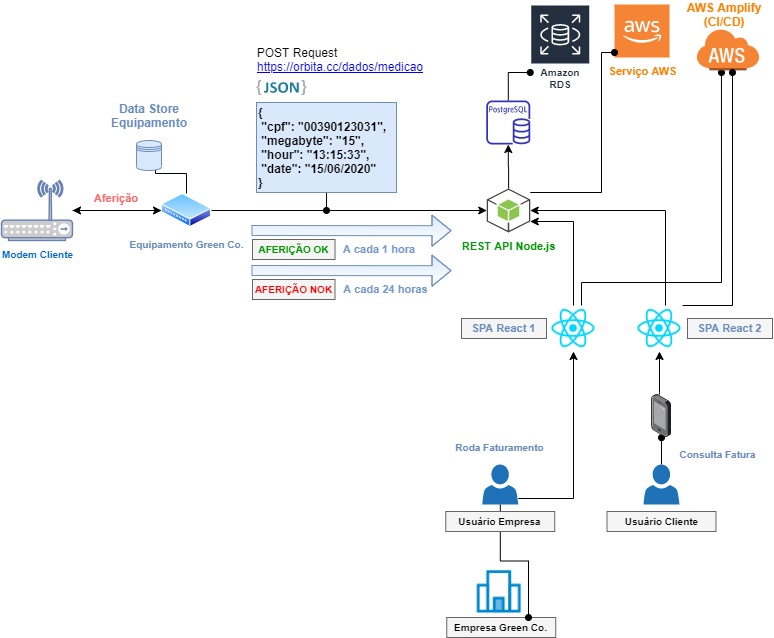

The diagram above was exported from draw.io. Its source (the exported page's mxGraphModel, read from the mxfile embedded in the PNG):
<mxGraphModel dx="1038" dy="548" grid="1" gridSize="10" guides="1" tooltips="1" connect="1" arrows="1" fold="1" page="1" pageScale="1" pageWidth="1169" pageHeight="827" background="none" math="0" shadow="0">
  <root>
    <mxCell id="WIyWlLk6GJQsqaUBKTNV-0" />
    <mxCell id="WIyWlLk6GJQsqaUBKTNV-1" parent="WIyWlLk6GJQsqaUBKTNV-0" />
    <mxCell id="uKs_NCDo13c5PyzUOnFS-2" value="" style="edgeStyle=orthogonalEdgeStyle;rounded=0;orthogonalLoop=1;jettySize=auto;html=1;" parent="WIyWlLk6GJQsqaUBKTNV-1" source="uKs_NCDo13c5PyzUOnFS-0" target="uKs_NCDo13c5PyzUOnFS-1" edge="1">
      <mxGeometry relative="1" as="geometry" />
    </mxCell>
    <mxCell id="uKs_NCDo13c5PyzUOnFS-9" style="edgeStyle=orthogonalEdgeStyle;rounded=0;orthogonalLoop=1;jettySize=auto;html=1;entryX=0.76;entryY=0.393;entryDx=0;entryDy=0;entryPerimeter=0;" parent="WIyWlLk6GJQsqaUBKTNV-1" source="uKs_NCDo13c5PyzUOnFS-0" target="uKs_NCDo13c5PyzUOnFS-4" edge="1">
      <mxGeometry relative="1" as="geometry" />
    </mxCell>
    <mxCell id="uKs_NCDo13c5PyzUOnFS-23" style="edgeStyle=orthogonalEdgeStyle;rounded=0;orthogonalLoop=1;jettySize=auto;html=1;" parent="WIyWlLk6GJQsqaUBKTNV-1" source="uKs_NCDo13c5PyzUOnFS-0" target="uKs_NCDo13c5PyzUOnFS-22" edge="1">
      <mxGeometry relative="1" as="geometry" />
    </mxCell>
    <mxCell id="uKs_NCDo13c5PyzUOnFS-0" value="&lt;font style=&quot;font-size: 10px&quot; color=&quot;#6a8cbd&quot;&gt;&lt;b&gt;Equipamento&amp;nbsp;Green Co.&lt;/b&gt;&lt;/font&gt;" style="aspect=fixed;perimeter=ellipsePerimeter;html=1;align=center;shadow=0;dashed=0;spacingTop=3;image;image=img/lib/active_directory/wiring_hub.svg;" parent="WIyWlLk6GJQsqaUBKTNV-1" vertex="1">
      <mxGeometry x="240" y="231" width="50" height="34" as="geometry" />
    </mxCell>
    <mxCell id="uKs_NCDo13c5PyzUOnFS-3" style="edgeStyle=orthogonalEdgeStyle;rounded=0;orthogonalLoop=1;jettySize=auto;html=1;" parent="WIyWlLk6GJQsqaUBKTNV-1" source="uKs_NCDo13c5PyzUOnFS-1" target="uKs_NCDo13c5PyzUOnFS-0" edge="1">
      <mxGeometry relative="1" as="geometry" />
    </mxCell>
    <mxCell id="uKs_NCDo13c5PyzUOnFS-1" value="&lt;font style=&quot;font-size: 10px&quot;&gt;&lt;b&gt;Modem Cliente&lt;/b&gt;&lt;/font&gt;" style="fontColor=#0066CC;verticalAlign=top;verticalLabelPosition=bottom;labelPosition=center;align=center;html=1;outlineConnect=0;fillColor=#CCCCCC;strokeColor=#6881B3;gradientColor=none;gradientDirection=north;strokeWidth=2;shape=mxgraph.networks.wireless_hub;" parent="WIyWlLk6GJQsqaUBKTNV-1" vertex="1">
      <mxGeometry x="80" y="218" width="71" height="60" as="geometry" />
    </mxCell>
    <mxCell id="uKs_NCDo13c5PyzUOnFS-4" value="" style="shape=datastore;whiteSpace=wrap;html=1;fillColor=#dae8fc;strokeColor=#6c8ebf;" parent="WIyWlLk6GJQsqaUBKTNV-1" vertex="1">
      <mxGeometry x="215" y="178" width="25" height="30" as="geometry" />
    </mxCell>
    <mxCell id="uKs_NCDo13c5PyzUOnFS-13" value="&lt;font color=&quot;#6a8cbd&quot;&gt;&lt;b&gt;Data Store Equipamento&lt;/b&gt;&lt;/font&gt;" style="text;html=1;strokeColor=none;fillColor=none;align=center;verticalAlign=middle;whiteSpace=wrap;rounded=0;" parent="WIyWlLk6GJQsqaUBKTNV-1" vertex="1">
      <mxGeometry x="180.75" y="138" width="93.5" height="30" as="geometry" />
    </mxCell>
    <mxCell id="uKs_NCDo13c5PyzUOnFS-15" value="" style="dashed=0;outlineConnect=0;html=1;align=center;labelPosition=center;verticalLabelPosition=bottom;verticalAlign=top;shape=mxgraph.weblogos.json_2" parent="WIyWlLk6GJQsqaUBKTNV-1" vertex="1">
      <mxGeometry x="335" y="117.4" width="50" height="15.2" as="geometry" />
    </mxCell>
    <mxCell id="uKs_NCDo13c5PyzUOnFS-27" style="edgeStyle=orthogonalEdgeStyle;rounded=0;orthogonalLoop=1;jettySize=auto;html=1;exitX=0.5;exitY=1;exitDx=0;exitDy=0;endArrow=oval;endFill=1;" parent="WIyWlLk6GJQsqaUBKTNV-1" source="uKs_NCDo13c5PyzUOnFS-18" edge="1">
      <mxGeometry relative="1" as="geometry">
        <mxPoint x="405" y="248" as="targetPoint" />
      </mxGeometry>
    </mxCell>
    <mxCell id="uKs_NCDo13c5PyzUOnFS-18" value="&lt;div&gt;&lt;b&gt;{&lt;/b&gt;&lt;/div&gt;&lt;div&gt;&lt;b&gt;&amp;nbsp;&quot;cpf&quot;: &quot;00390123031&quot;,&lt;/b&gt;&lt;/div&gt;&lt;div&gt;&lt;b&gt;&amp;nbsp;&quot;megabyte&quot;: &quot;15&quot;,&lt;/b&gt;&lt;/div&gt;&lt;div&gt;&lt;b&gt;&amp;nbsp;&quot;hour&quot;: &quot;13:15:33&quot;,&lt;/b&gt;&lt;/div&gt;&lt;div&gt;&lt;b&gt;&amp;nbsp;&quot;date&quot;: &quot;15/06/2020&quot;&lt;/b&gt;&lt;/div&gt;&lt;div&gt;&lt;b&gt;}&lt;/b&gt;&lt;/div&gt;" style="text;html=1;strokeColor=#6c8ebf;fillColor=#dae8fc;align=left;verticalAlign=middle;whiteSpace=wrap;rounded=0;" parent="WIyWlLk6GJQsqaUBKTNV-1" vertex="1">
      <mxGeometry x="335" y="140" width="140" height="90" as="geometry" />
    </mxCell>
    <UserObject label="https://orbita.cc/dados/medicao" link="https://www.draw.io" id="uKs_NCDo13c5PyzUOnFS-19">
      <mxCell style="text;html=1;strokeColor=none;fillColor=none;whiteSpace=wrap;align=center;verticalAlign=middle;fontColor=#0000EE;fontStyle=4;" parent="WIyWlLk6GJQsqaUBKTNV-1" vertex="1">
        <mxGeometry x="334" y="90" width="170" height="27.4" as="geometry" />
      </mxCell>
    </UserObject>
    <mxCell id="uKs_NCDo13c5PyzUOnFS-20" value="POST Request" style="text;html=1;strokeColor=none;fillColor=none;align=center;verticalAlign=middle;whiteSpace=wrap;rounded=0;" parent="WIyWlLk6GJQsqaUBKTNV-1" vertex="1">
      <mxGeometry x="326" y="80" width="100" height="20" as="geometry" />
    </mxCell>
    <mxCell id="uKs_NCDo13c5PyzUOnFS-21" value="&lt;font color=&quot;#ff8000&quot; size=&quot;1&quot;&gt;&lt;b style=&quot;font-size: 11px&quot;&gt;Serviço AWS&lt;/b&gt;&lt;/font&gt;" style="outlineConnect=0;dashed=0;verticalLabelPosition=bottom;verticalAlign=top;align=center;html=1;shape=mxgraph.aws3.cloud_2;fillColor=#F58534;gradientColor=none;" parent="WIyWlLk6GJQsqaUBKTNV-1" vertex="1">
      <mxGeometry x="693" y="42" width="55" height="53" as="geometry" />
    </mxCell>
    <mxCell id="uKs_NCDo13c5PyzUOnFS-32" style="edgeStyle=orthogonalEdgeStyle;rounded=0;orthogonalLoop=1;jettySize=auto;html=1;endArrow=classic;endFill=1;" parent="WIyWlLk6GJQsqaUBKTNV-1" source="uKs_NCDo13c5PyzUOnFS-22" target="uKs_NCDo13c5PyzUOnFS-31" edge="1">
      <mxGeometry relative="1" as="geometry" />
    </mxCell>
    <mxCell id="gDbTw8HL4E2FnRJ0gV3x-6" style="edgeStyle=orthogonalEdgeStyle;rounded=0;orthogonalLoop=1;jettySize=auto;html=1;endArrow=oval;endFill=1;" edge="1" parent="WIyWlLk6GJQsqaUBKTNV-1" source="uKs_NCDo13c5PyzUOnFS-22" target="uKs_NCDo13c5PyzUOnFS-21">
      <mxGeometry relative="1" as="geometry">
        <Array as="points">
          <mxPoint x="680" y="230" />
          <mxPoint x="680" y="90" />
        </Array>
      </mxGeometry>
    </mxCell>
    <mxCell id="uKs_NCDo13c5PyzUOnFS-22" value="&lt;font color=&quot;#009900&quot; size=&quot;1&quot;&gt;&lt;b style=&quot;font-size: 11px&quot;&gt;REST API Node.js&lt;/b&gt;&lt;/font&gt;" style="outlineConnect=0;dashed=0;verticalLabelPosition=bottom;verticalAlign=top;align=center;html=1;shape=mxgraph.aws3.android;fillColor=#8CC64F;gradientColor=none;" parent="WIyWlLk6GJQsqaUBKTNV-1" vertex="1">
      <mxGeometry x="565.25" y="226" width="43.5" height="44" as="geometry" />
    </mxCell>
    <mxCell id="uKs_NCDo13c5PyzUOnFS-29" value="Amazon RDS" style="outlineConnect=0;fontColor=#232F3E;gradientColor=none;strokeColor=#ffffff;fillColor=#232F3E;dashed=0;verticalLabelPosition=middle;verticalAlign=bottom;align=center;html=1;whiteSpace=wrap;fontSize=10;fontStyle=1;spacing=3;shape=mxgraph.aws4.productIcon;prIcon=mxgraph.aws4.rds;" parent="WIyWlLk6GJQsqaUBKTNV-1" vertex="1">
      <mxGeometry x="608.75" y="42.00000000000001" width="60" height="90" as="geometry" />
    </mxCell>
    <mxCell id="gDbTw8HL4E2FnRJ0gV3x-5" style="edgeStyle=orthogonalEdgeStyle;rounded=0;orthogonalLoop=1;jettySize=auto;html=1;endArrow=oval;endFill=1;" edge="1" parent="WIyWlLk6GJQsqaUBKTNV-1" source="uKs_NCDo13c5PyzUOnFS-31" target="uKs_NCDo13c5PyzUOnFS-29">
      <mxGeometry relative="1" as="geometry">
        <Array as="points">
          <mxPoint x="587" y="110" />
        </Array>
      </mxGeometry>
    </mxCell>
    <mxCell id="uKs_NCDo13c5PyzUOnFS-31" value="" style="outlineConnect=0;fontColor=#232F3E;gradientColor=none;fillColor=#3334B9;strokeColor=none;dashed=0;verticalLabelPosition=bottom;verticalAlign=top;align=center;html=1;fontSize=12;fontStyle=0;aspect=fixed;pointerEvents=1;shape=mxgraph.aws4.rds_postgresql_instance;" parent="WIyWlLk6GJQsqaUBKTNV-1" vertex="1">
      <mxGeometry x="564.75" y="138" width="44" height="44" as="geometry" />
    </mxCell>
    <mxCell id="uKs_NCDo13c5PyzUOnFS-36" value="" style="shape=flexArrow;endArrow=classic;html=1;fillColor=#dae8fc;strokeColor=#6c8ebf;gradientColor=#ffffff;" parent="WIyWlLk6GJQsqaUBKTNV-1" edge="1">
      <mxGeometry width="50" height="50" relative="1" as="geometry">
        <mxPoint x="330" y="268" as="sourcePoint" />
        <mxPoint x="530" y="268.17" as="targetPoint" />
        <Array as="points">
          <mxPoint x="450" y="268.17" />
        </Array>
      </mxGeometry>
    </mxCell>
    <mxCell id="uKs_NCDo13c5PyzUOnFS-37" value="A cada 1 hora" style="text;html=1;strokeColor=none;fillColor=none;align=center;verticalAlign=middle;whiteSpace=wrap;rounded=0;fontSize=11;fontColor=#7499CF;fontStyle=1" parent="WIyWlLk6GJQsqaUBKTNV-1" vertex="1">
      <mxGeometry x="418" y="277" width="80" height="20" as="geometry" />
    </mxCell>
    <mxCell id="uKs_NCDo13c5PyzUOnFS-38" value="Aferição" style="text;html=1;strokeColor=none;fillColor=none;align=center;verticalAlign=middle;whiteSpace=wrap;rounded=0;fontSize=11;fontColor=#FF6666;fontStyle=1" parent="WIyWlLk6GJQsqaUBKTNV-1" vertex="1">
      <mxGeometry x="175" y="226" width="40" height="20" as="geometry" />
    </mxCell>
    <mxCell id="uKs_NCDo13c5PyzUOnFS-39" value="" style="shape=flexArrow;endArrow=classic;html=1;fillColor=#dae8fc;strokeColor=#6c8ebf;gradientColor=#ffffff;" parent="WIyWlLk6GJQsqaUBKTNV-1" edge="1">
      <mxGeometry width="50" height="50" relative="1" as="geometry">
        <mxPoint x="330" y="308" as="sourcePoint" />
        <mxPoint x="530" y="308.1700000000001" as="targetPoint" />
        <Array as="points">
          <mxPoint x="450" y="308.17" />
        </Array>
      </mxGeometry>
    </mxCell>
    <mxCell id="uKs_NCDo13c5PyzUOnFS-40" value="A cada 24 horas" style="text;html=1;strokeColor=none;fillColor=none;align=center;verticalAlign=middle;whiteSpace=wrap;rounded=0;fontSize=11;fontColor=#7499CF;fontStyle=1" parent="WIyWlLk6GJQsqaUBKTNV-1" vertex="1">
      <mxGeometry x="417" y="317" width="95" height="20" as="geometry" />
    </mxCell>
    <mxCell id="uKs_NCDo13c5PyzUOnFS-41" value="&lt;b&gt;&lt;font color=&quot;#009900&quot; style=&quot;font-size: 10px&quot;&gt;AFERIÇÃO OK&lt;/font&gt;&lt;/b&gt;" style="text;html=1;strokeColor=#666666;fillColor=#f5f5f5;align=center;verticalAlign=middle;whiteSpace=wrap;rounded=0;fontSize=11;fontColor=#333333;" parent="WIyWlLk6GJQsqaUBKTNV-1" vertex="1">
      <mxGeometry x="331" y="277" width="82.5" height="20" as="geometry" />
    </mxCell>
    <mxCell id="uKs_NCDo13c5PyzUOnFS-42" value="&lt;b&gt;&lt;font style=&quot;font-size: 10px&quot; color=&quot;#ff0000&quot;&gt;AFERIÇÃO NOK&lt;/font&gt;&lt;/b&gt;" style="text;html=1;strokeColor=#666666;fillColor=#f5f5f5;align=center;verticalAlign=middle;whiteSpace=wrap;rounded=0;fontSize=11;fontColor=#333333;" parent="WIyWlLk6GJQsqaUBKTNV-1" vertex="1">
      <mxGeometry x="331" y="317" width="82.5" height="20" as="geometry" />
    </mxCell>
    <mxCell id="uKs_NCDo13c5PyzUOnFS-52" style="edgeStyle=orthogonalEdgeStyle;rounded=0;orthogonalLoop=1;jettySize=auto;html=1;entryX=1;entryY=0.75;entryDx=0;entryDy=0;entryPerimeter=0;endArrow=classic;endFill=1;gradientColor=#ffffff;fontSize=11;fontColor=#FF6666;" parent="WIyWlLk6GJQsqaUBKTNV-1" source="uKs_NCDo13c5PyzUOnFS-43" target="uKs_NCDo13c5PyzUOnFS-22" edge="1">
      <mxGeometry relative="1" as="geometry">
        <Array as="points">
          <mxPoint x="652" y="259" />
        </Array>
      </mxGeometry>
    </mxCell>
    <mxCell id="gDbTw8HL4E2FnRJ0gV3x-9" style="edgeStyle=orthogonalEdgeStyle;rounded=0;orthogonalLoop=1;jettySize=auto;html=1;endArrow=oval;endFill=1;entryX=0.42;entryY=0.75;entryDx=0;entryDy=0;entryPerimeter=0;" edge="1" parent="WIyWlLk6GJQsqaUBKTNV-1" source="uKs_NCDo13c5PyzUOnFS-43" target="9568ZweRAI2HmcTvsMPo-11">
      <mxGeometry relative="1" as="geometry">
        <Array as="points">
          <mxPoint x="660" y="320" />
          <mxPoint x="800" y="320" />
        </Array>
      </mxGeometry>
    </mxCell>
    <mxCell id="uKs_NCDo13c5PyzUOnFS-43" value="" style="shape=image;html=1;verticalAlign=top;verticalLabelPosition=bottom;labelBackgroundColor=#ffffff;imageAspect=0;aspect=fixed;image=https://cdn4.iconfinder.com/data/icons/logos-3/600/React.js_logo-128.png;fontSize=11;fontColor=#FF6666;" parent="WIyWlLk6GJQsqaUBKTNV-1" vertex="1">
      <mxGeometry x="629" y="343" width="46" height="46" as="geometry" />
    </mxCell>
    <mxCell id="uKs_NCDo13c5PyzUOnFS-53" style="edgeStyle=orthogonalEdgeStyle;rounded=0;orthogonalLoop=1;jettySize=auto;html=1;entryX=0.5;entryY=1;entryDx=0;entryDy=0;endArrow=classic;endFill=1;gradientColor=#ffffff;fontSize=11;fontColor=#FF6666;" parent="WIyWlLk6GJQsqaUBKTNV-1" source="9568ZweRAI2HmcTvsMPo-0" target="uKs_NCDo13c5PyzUOnFS-43" edge="1">
      <mxGeometry relative="1" as="geometry">
        <Array as="points">
          <mxPoint x="652" y="536" />
        </Array>
      </mxGeometry>
    </mxCell>
    <mxCell id="uKs_NCDo13c5PyzUOnFS-44" value="" style="shape=image;html=1;verticalAlign=top;verticalLabelPosition=bottom;labelBackgroundColor=#ffffff;imageAspect=0;aspect=fixed;image=https://cdn4.iconfinder.com/data/icons/online-shop-7/128/company-building-business-128.png;fontSize=11;fontColor=#FF6666;perimeter=rectanglePerimeter;" parent="WIyWlLk6GJQsqaUBKTNV-1" vertex="1">
      <mxGeometry x="547.75" y="598" width="60" height="60" as="geometry" />
    </mxCell>
    <mxCell id="uKs_NCDo13c5PyzUOnFS-55" style="edgeStyle=orthogonalEdgeStyle;rounded=0;orthogonalLoop=1;jettySize=auto;html=1;endArrow=oval;endFill=1;gradientColor=#ffffff;fontSize=11;fontColor=#FF6666;" parent="WIyWlLk6GJQsqaUBKTNV-1" source="uKs_NCDo13c5PyzUOnFS-46" target="uKs_NCDo13c5PyzUOnFS-47" edge="1">
      <mxGeometry relative="1" as="geometry" />
    </mxCell>
    <mxCell id="uKs_NCDo13c5PyzUOnFS-46" value="" style="pointerEvents=1;shadow=0;dashed=0;html=1;strokeColor=none;labelPosition=center;verticalLabelPosition=bottom;verticalAlign=top;outlineConnect=0;align=center;shape=mxgraph.office.users.user;fillColor=#2072B8;fontSize=11;fontColor=#FF6666;" parent="WIyWlLk6GJQsqaUBKTNV-1" vertex="1">
      <mxGeometry x="722" y="502" width="36" height="40" as="geometry" />
    </mxCell>
    <mxCell id="gDbTw8HL4E2FnRJ0gV3x-8" style="edgeStyle=orthogonalEdgeStyle;rounded=0;orthogonalLoop=1;jettySize=auto;html=1;endArrow=classic;endFill=1;" edge="1" parent="WIyWlLk6GJQsqaUBKTNV-1" source="uKs_NCDo13c5PyzUOnFS-47" target="gDbTw8HL4E2FnRJ0gV3x-0">
      <mxGeometry relative="1" as="geometry">
        <Array as="points">
          <mxPoint x="738" y="430" />
          <mxPoint x="738" y="430" />
        </Array>
      </mxGeometry>
    </mxCell>
    <mxCell id="uKs_NCDo13c5PyzUOnFS-47" value="" style="points=[];aspect=fixed;html=1;align=center;shadow=0;dashed=0;image;image=img/lib/allied_telesis/computer_and_terminals/Smartphone.svg;fontSize=11;fontColor=#FF6666;" parent="WIyWlLk6GJQsqaUBKTNV-1" vertex="1">
      <mxGeometry x="730.0999999999999" y="432" width="19.8" height="43.2" as="geometry" />
    </mxCell>
    <mxCell id="uKs_NCDo13c5PyzUOnFS-59" value="&lt;font color=&quot;#6a8cbd&quot; size=&quot;1&quot;&gt;&lt;b&gt;Roda Faturamento&lt;/b&gt;&lt;/font&gt;" style="text;html=1;strokeColor=none;fillColor=none;align=center;verticalAlign=middle;whiteSpace=wrap;rounded=0;fontSize=11;fontColor=#FF6666;" parent="WIyWlLk6GJQsqaUBKTNV-1" vertex="1">
      <mxGeometry x="524.25" y="475.2" width="109" height="20" as="geometry" />
    </mxCell>
    <mxCell id="uKs_NCDo13c5PyzUOnFS-60" value="&lt;font color=&quot;#6a8cbd&quot; size=&quot;1&quot;&gt;&lt;b&gt;Consulta Fatura&lt;/b&gt;&lt;/font&gt;" style="text;html=1;strokeColor=none;fillColor=none;align=center;verticalAlign=middle;whiteSpace=wrap;rounded=0;fontSize=11;fontColor=#FF6666;" parent="WIyWlLk6GJQsqaUBKTNV-1" vertex="1">
      <mxGeometry x="742" y="482" width="109" height="20" as="geometry" />
    </mxCell>
    <mxCell id="uKs_NCDo13c5PyzUOnFS-62" value="&lt;font size=&quot;1&quot; color=&quot;#000000&quot;&gt;&lt;b&gt;Empresa&amp;nbsp;Green Co.&lt;/b&gt;&lt;/font&gt;" style="text;html=1;strokeColor=#666666;fillColor=#f5f5f5;align=center;verticalAlign=middle;whiteSpace=wrap;rounded=0;fontSize=11;fontColor=#333333;" parent="WIyWlLk6GJQsqaUBKTNV-1" vertex="1">
      <mxGeometry x="525.25" y="655" width="109" height="20" as="geometry" />
    </mxCell>
    <mxCell id="uKs_NCDo13c5PyzUOnFS-63" value="&lt;font size=&quot;1&quot; color=&quot;#000000&quot;&gt;&lt;b&gt;Usuário Cliente&lt;/b&gt;&lt;/font&gt;" style="text;html=1;strokeColor=#666666;fillColor=#f5f5f5;align=center;verticalAlign=middle;whiteSpace=wrap;rounded=0;fontSize=11;fontColor=#333333;" parent="WIyWlLk6GJQsqaUBKTNV-1" vertex="1">
      <mxGeometry x="685.5" y="549" width="109" height="20" as="geometry" />
    </mxCell>
    <mxCell id="uKs_NCDo13c5PyzUOnFS-64" value="&lt;font color=&quot;#6a8cbd&quot;&gt;&lt;b&gt;SPA React 1&lt;/b&gt;&lt;/font&gt;" style="text;html=1;strokeColor=#666666;fillColor=#f5f5f5;align=center;verticalAlign=middle;whiteSpace=wrap;rounded=0;fontSize=11;fontColor=#333333;" parent="WIyWlLk6GJQsqaUBKTNV-1" vertex="1">
      <mxGeometry x="540" y="356" width="85" height="20" as="geometry" />
    </mxCell>
    <mxCell id="9568ZweRAI2HmcTvsMPo-4" style="edgeStyle=orthogonalEdgeStyle;rounded=0;orthogonalLoop=1;jettySize=auto;html=1;entryX=0.75;entryY=0;entryDx=0;entryDy=0;endArrow=oval;endFill=1;" parent="WIyWlLk6GJQsqaUBKTNV-1" source="9568ZweRAI2HmcTvsMPo-0" target="uKs_NCDo13c5PyzUOnFS-62" edge="1">
      <mxGeometry relative="1" as="geometry" />
    </mxCell>
    <mxCell id="9568ZweRAI2HmcTvsMPo-0" value="" style="pointerEvents=1;shadow=0;dashed=0;html=1;strokeColor=none;labelPosition=center;verticalLabelPosition=bottom;verticalAlign=top;outlineConnect=0;align=center;shape=mxgraph.office.users.user;fillColor=#2072B8;fontSize=11;fontColor=#FF6666;" parent="WIyWlLk6GJQsqaUBKTNV-1" vertex="1">
      <mxGeometry x="560.75" y="502" width="36" height="40" as="geometry" />
    </mxCell>
    <mxCell id="9568ZweRAI2HmcTvsMPo-1" value="&lt;font size=&quot;1&quot; color=&quot;#000000&quot;&gt;&lt;b&gt;Usuário Empresa&lt;/b&gt;&lt;/font&gt;" style="text;html=1;strokeColor=#666666;fillColor=#f5f5f5;align=center;verticalAlign=middle;whiteSpace=wrap;rounded=0;fontSize=11;fontColor=#333333;" parent="WIyWlLk6GJQsqaUBKTNV-1" vertex="1">
      <mxGeometry x="524.25" y="549" width="109" height="20" as="geometry" />
    </mxCell>
    <mxCell id="9568ZweRAI2HmcTvsMPo-11" value="" style="shape=image;html=1;verticalAlign=top;verticalLabelPosition=bottom;labelBackgroundColor=#ffffff;imageAspect=0;aspect=fixed;image=https://cdn2.iconfinder.com/data/icons/amazon-aws-stencils/100/Non-Service_Specific_copy__AWS_Cloud-128.png" parent="WIyWlLk6GJQsqaUBKTNV-1" vertex="1">
      <mxGeometry x="763" y="44" width="88" height="88" as="geometry" />
    </mxCell>
    <mxCell id="9568ZweRAI2HmcTvsMPo-14" value="&lt;b&gt;&lt;font color=&quot;#ff8000&quot;&gt;AWS Amplify (CI/CD)&lt;/font&gt;&lt;/b&gt;" style="text;html=1;strokeColor=none;fillColor=none;align=center;verticalAlign=middle;whiteSpace=wrap;rounded=0;" parent="WIyWlLk6GJQsqaUBKTNV-1" vertex="1">
      <mxGeometry x="752.5" y="42" width="100" height="20" as="geometry" />
    </mxCell>
    <mxCell id="gDbTw8HL4E2FnRJ0gV3x-7" style="edgeStyle=orthogonalEdgeStyle;rounded=0;orthogonalLoop=1;jettySize=auto;html=1;entryX=1;entryY=0.5;entryDx=0;entryDy=0;entryPerimeter=0;endArrow=classic;endFill=1;" edge="1" parent="WIyWlLk6GJQsqaUBKTNV-1" source="gDbTw8HL4E2FnRJ0gV3x-0" target="uKs_NCDo13c5PyzUOnFS-22">
      <mxGeometry relative="1" as="geometry">
        <Array as="points">
          <mxPoint x="744" y="248" />
        </Array>
      </mxGeometry>
    </mxCell>
    <mxCell id="gDbTw8HL4E2FnRJ0gV3x-10" style="edgeStyle=orthogonalEdgeStyle;rounded=0;orthogonalLoop=1;jettySize=auto;html=1;exitX=1;exitY=0;exitDx=0;exitDy=0;endArrow=oval;endFill=1;" edge="1" parent="WIyWlLk6GJQsqaUBKTNV-1" source="gDbTw8HL4E2FnRJ0gV3x-0">
      <mxGeometry relative="1" as="geometry">
        <mxPoint x="811" y="110" as="targetPoint" />
        <Array as="points">
          <mxPoint x="811" y="343" />
        </Array>
      </mxGeometry>
    </mxCell>
    <mxCell id="gDbTw8HL4E2FnRJ0gV3x-0" value="" style="shape=image;html=1;verticalAlign=top;verticalLabelPosition=bottom;labelBackgroundColor=#ffffff;imageAspect=0;aspect=fixed;image=https://cdn4.iconfinder.com/data/icons/logos-3/600/React.js_logo-128.png;fontSize=11;fontColor=#FF6666;" vertex="1" parent="WIyWlLk6GJQsqaUBKTNV-1">
      <mxGeometry x="715" y="343" width="46" height="46" as="geometry" />
    </mxCell>
    <mxCell id="gDbTw8HL4E2FnRJ0gV3x-1" value="&lt;font color=&quot;#6a8cbd&quot;&gt;&lt;b&gt;SPA React 2&lt;/b&gt;&lt;/font&gt;" style="text;html=1;strokeColor=#666666;fillColor=#f5f5f5;align=center;verticalAlign=middle;whiteSpace=wrap;rounded=0;fontSize=11;fontColor=#333333;" vertex="1" parent="WIyWlLk6GJQsqaUBKTNV-1">
      <mxGeometry x="766" y="356" width="85" height="20" as="geometry" />
    </mxCell>
  </root>
</mxGraphModel>